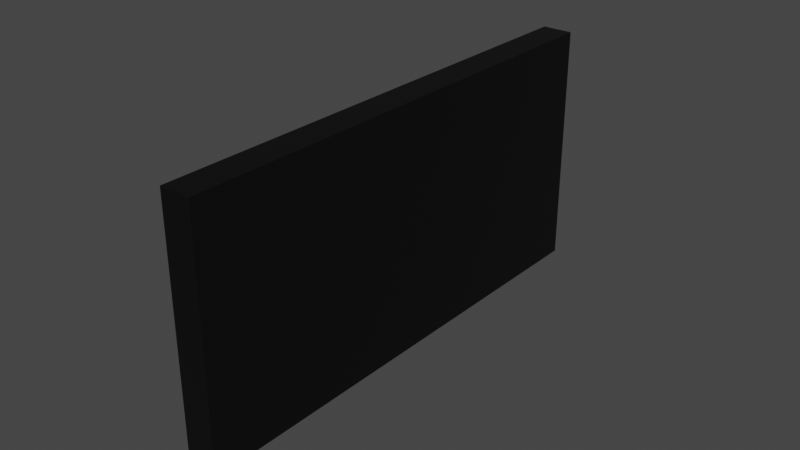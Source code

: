 # Source: rnav.blend  (saved by Blender 2.83.18; exported with 4.5.12 LTS)
import bpy
from mathutils import Matrix  # noqa: F401  (used for matrix-valued properties, if any)

bpy.ops.wm.read_factory_settings(use_empty=True)
scene = bpy.context.scene
scene.name = 'Scene'

# ---- materials (node trees are filled in below, after node groups)
mat_facematerial = bpy.data.materials.new('FaceMaterial')
mat_facematerial.use_transparent_shadow = False
mat_casematerial = bpy.data.materials.new('CaseMaterial')
mat_casematerial.use_transparent_shadow = False

# ---- material node trees
mat_facematerial.use_nodes = True; mat_facematerial.node_tree.nodes.clear()
_N = mat_facematerial.node_tree.nodes; _L = mat_facematerial.node_tree.links
n0 = _N.new('ShaderNodeBsdfPrincipled'); n0.name = 'Principled BSDF'; n0.location = (10, 300)
n0.distribution = 'GGX'
n0.subsurface_method = 'BURLEY'
n0.inputs[0].default_value = (0.0, 0.0, 0.0, 1.0)
n0.inputs[3].default_value = 1.45
n0.inputs[27].default_value = (0.0, 0.0, 0.0, 1.0)
n0.inputs[28].default_value = 1.0
n1 = _N.new('ShaderNodeOutputMaterial'); n1.name = 'Material Output'; n1.location = (300, 300)
_L.new(n0.outputs[0], n1.inputs[0])
n1.is_active_output = True
mat_casematerial.use_nodes = True; mat_casematerial.node_tree.nodes.clear()
_N = mat_casematerial.node_tree.nodes; _L = mat_casematerial.node_tree.links
n0 = _N.new('ShaderNodeBsdfPrincipled'); n0.name = 'Principled BSDF'; n0.location = (10, 300)
n0.distribution = 'GGX'
n0.subsurface_method = 'BURLEY'
n0.inputs[0].default_value = (0.0, 0.0, 0.0, 1.0)
n0.inputs[3].default_value = 1.45
n0.inputs[27].default_value = (0.0, 0.0, 0.0, 1.0)
n0.inputs[28].default_value = 1.0
n1 = _N.new('ShaderNodeOutputMaterial'); n1.name = 'Material Output'; n1.location = (300, 300)
_L.new(n0.outputs[0], n1.inputs[0])
n1.is_active_output = True

# ---- world
world_world = bpy.data.worlds.new('World'); scene.world = world_world
world_world.use_nodes = True; world_world.node_tree.nodes.clear()
_N = world_world.node_tree.nodes; _L = world_world.node_tree.links
n0 = _N.new('ShaderNodeOutputWorld'); n0.name = 'World Output'; n0.location = (300, 300)
n1 = _N.new('ShaderNodeBackground'); n1.name = 'Background'; n1.location = (10, 300)
n1.inputs[0].default_value = (0.05088, 0.05088, 0.05088, 1.0)
_L.new(n1.outputs[0], n0.inputs[0])
n0.is_active_output = True
world_world.color = (0.05088, 0.05088, 0.05088)
world_world.use_sun_shadow = False
world_world.sun_shadow_jitter_overblur = 0.0

# ---- meshes
me_plane = bpy.data.meshes.new('Plane')
me_plane.from_pydata([(3.497e-09, -0.08, 0.04), (-3.497e-09, -0.08, -0.04), (3.497e-09, 0.08, 0.04), (-3.497e-09, 0.08, -0.04)], [], [(0, 1, 3, 2)])
_uv = me_plane.uv_layers.new(name='UVMap')
_uv.uv.foreach_set('vector', [0.0, 0.0, 1.0, 0.0, 1.0, 1.0, 0.0, 1.0])
me_plane.materials.append(mat_facematerial)
me_plane.use_remesh_fix_poles = True
me_plane.use_remesh_preserve_attributes = False
me_plane.use_mirror_vertex_groups = False
me_plane.update()
me_plane_001 = bpy.data.meshes.new('Plane.001')
me_plane_001.from_pydata([(3.497e-09, -0.08, 0.04), (-3.497e-09, -0.08, -0.04), (3.497e-09, 0.08, 0.04), (-3.497e-09, 0.08, -0.04), (-0.01, -0.08, 0.04), (-0.01, -0.08, -0.04), (-0.01, 0.08, 0.04), (-0.01, 0.08, -0.04)], [], [(4, 5, 7, 6), (1, 5, 7, 3), (2, 6, 4, 0), (3, 7, 6, 2), (0, 4, 5, 1)])
_uv = me_plane_001.uv_layers.new(name='UVMap')
_uv.uv.foreach_set('vector', [0.0, 0.0, 1.0, 0.0, 1.0, 1.0, 0.0, 1.0, 1.0, 0.0, 1.0, 0.0, 1.0, 1.0, 1.0, 1.0, 0.0, 1.0, 0.0, 1.0, 0.0, 0.0, 0.0, 0.0, 1.0, 1.0, 1.0, 1.0, 0.0, 1.0, 0.0, 1.0, 0.0, 0.0, 0.0, 0.0, 1.0, 0.0, 1.0, 0.0])
me_plane_001.materials.append(mat_casematerial)
me_plane_001.use_remesh_fix_poles = True
me_plane_001.use_remesh_preserve_attributes = False
me_plane_001.use_mirror_vertex_groups = False
me_plane_001.update()

# ---- objects
ob_face = bpy.data.objects.new('Face', me_plane)
ob_case = bpy.data.objects.new('Case', me_plane_001)

# ---- transforms, parenting, visibility, modifiers, constraints
ob_face.location = (0.0, 0.0, 0.0)
ob_face.lineart.crease_threshold = 0.0
ob_case.location = (0.0, 0.0, 0.0)
ob_case.lineart.crease_threshold = 0.0

# ---- collection membership
scene.collection.objects.link(ob_face)
scene.collection.objects.link(ob_case)

# ---- scene / render settings (as saved in the file)
scene.frame_start = 1; scene.frame_end = 250; scene.frame_set(1)
scene.render.engine = 'BLENDER_EEVEE_NEXT'
scene.cycles.use_denoising = False
scene.cycles.samples = 128
scene.cycles.sampling_pattern = 'TABULATED_SOBOL'
scene.cycles.use_adaptive_sampling = False
scene.cycles.use_light_tree = False
scene.view_settings.view_transform = 'Filmic'
bpy.context.view_layer.update()

# ---- added for rendering (the .blend has no active camera and no usable light): camera, sun
cam_auto = bpy.data.cameras.new('AutoCamera')
cam_auto.lens = 50.0
cam_auto.sensor_width = 36.0
cam_auto.clip_end = 1000.0
ob_auto_camera = bpy.data.objects.new('AutoCamera', cam_auto)
scene.collection.objects.link(ob_auto_camera)
ob_auto_camera.location = (0.180045, -0.222054, 0.148036)
ob_auto_camera.rotation_euler = (1.09748, -7.21219e-08, 0.694738)
scene.camera = ob_auto_camera
light_auto_sun = bpy.data.lights.new('AutoSun', 'SUN')
light_auto_sun.energy = 3.0
light_auto_sun.angle = 0.0523599
ob_auto_sun = bpy.data.objects.new('AutoSun', light_auto_sun)
scene.collection.objects.link(ob_auto_sun)
ob_auto_sun.rotation_euler = (0.872665, 0.174533, 0.523599)
bpy.context.view_layer.update()
